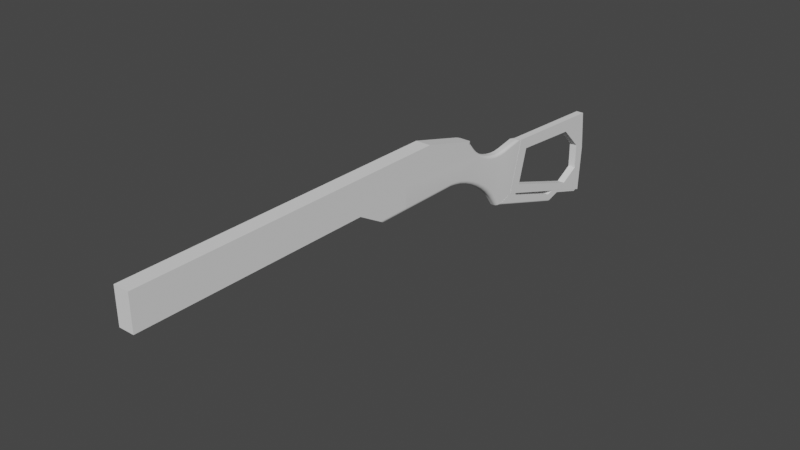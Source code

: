 # Source: 27ecea2764cf404fb25dd34370ea03ea.blend  (saved by Blender 3.3.6; exported with 4.5.12 LTS)
import bpy
from mathutils import Matrix  # noqa: F401  (used for matrix-valued properties, if any)

bpy.ops.wm.read_factory_settings(use_empty=True)
scene = bpy.context.scene
scene.name = 'Scene'

# ---- collections
col_collection = bpy.data.collections.new('Collection'); scene.collection.children.link(col_collection)
col_cutters = bpy.data.collections.new('Cutters'); scene.collection.children.link(col_cutters)
col_cutters.hide_render = True

# ---- node groups
ng_auto_smooth = bpy.data.node_groups.new('Auto Smooth', 'GeometryNodeTree')
_s = ng_auto_smooth.interface.new_socket(name='Geometry', in_out='OUTPUT', socket_type='NodeSocketGeometry')
_s = ng_auto_smooth.interface.new_socket(name='Geometry', in_out='INPUT', socket_type='NodeSocketGeometry')
_s = ng_auto_smooth.interface.new_socket(name='Angle', in_out='INPUT', socket_type='NodeSocketFloat')
_s.subtype = 'ANGLE'
_s.min_value = 0.0
_s.max_value = 3.142
ng_auto_smooth.is_modifier = True
_N = ng_auto_smooth.nodes; _L = ng_auto_smooth.links
n0 = _N.new('NodeGroupOutput'); n0.name = 'Group Output'; n0.location = (480, -100)
n1 = _N.new('NodeGroupInput'); n1.name = 'Group Input'; n1.location = (-420, -300)
n2 = _N.new('NodeGroupInput'); n2.name = 'Group Input.001'; n2.location = (-60, -100)
n3 = _N.new('GeometryNodeSetShadeSmooth'); n3.name = 'Set Shade Smooth'; n3.location = (120, -100)
n3.domain = 'EDGE'
n4 = _N.new('GeometryNodeSetShadeSmooth'); n4.name = 'Set Shade Smooth.001'; n4.location = (300, -100)
n5 = _N.new('GeometryNodeInputMeshEdgeAngle'); n5.name = 'Edge Angle'; n5.location = (-420, -220)
n6 = _N.new('GeometryNodeInputEdgeSmooth'); n6.name = 'Is Edge Smooth'; n6.location = (-60, -160)
n7 = _N.new('GeometryNodeInputShadeSmooth'); n7.name = 'Is Face Smooth'; n7.location = (-240, -340)
n8 = _N.new('FunctionNodeBooleanMath'); n8.name = 'Boolean Math'; n8.location = (-60, -220)
n9 = _N.new('FunctionNodeCompare'); n9.name = 'Compare'; n9.location = (-240, -180)
n9.operation = 'LESS_EQUAL'
_L.new(n5.outputs[0], n9.inputs[0])
_L.new(n4.outputs[0], n0.inputs[0])
_L.new(n1.outputs[1], n9.inputs[1])
_L.new(n9.outputs[0], n8.inputs[0])
_L.new(n7.outputs[0], n8.inputs[1])
_L.new(n2.outputs[0], n3.inputs[0])
_L.new(n6.outputs[0], n3.inputs[1])
_L.new(n3.outputs[0], n4.inputs[0])
_L.new(n8.outputs[0], n3.inputs[2])
n0.is_active_output = True

# ---- world
world_world = bpy.data.worlds.new('World'); scene.world = world_world
world_world.use_nodes = True; world_world.node_tree.nodes.clear()
_N = world_world.node_tree.nodes; _L = world_world.node_tree.links
n0 = _N.new('ShaderNodeOutputWorld'); n0.name = 'World Output'; n0.location = (300, 300)
n1 = _N.new('ShaderNodeBackground'); n1.name = 'Background'; n1.location = (10, 300)
n1.inputs[0].default_value = (0.05088, 0.05088, 0.05088, 1.0)
_L.new(n1.outputs[0], n0.inputs[0])
n0.is_active_output = True
world_world.color = (0.05088, 0.05088, 0.05088)
world_world.use_sun_shadow = False
world_world.sun_shadow_jitter_overblur = 0.0

# ---- meshes
me_box = bpy.data.meshes.new('Box')
me_box.from_pydata([(-0.0277, -0.116, 7.421e-05), (0.012, -0.116, 7.421e-05), (0.02565, -0.1495, 7.421e-05), (0.02565, -0.2635, 7.423e-05), (-0.006698, -0.3802, 7.423e-05), (-0.009316, -0.3925, 7.424e-05), (-0.09194, -0.3704, 7.42e-05), (-0.1012, -0.336, 7.421e-05), (-0.0277, -0.2173, 7.423e-05), (0.012, -0.116, 0.01211), (0.02565, -0.1495, 0.01211), (-0.009316, -0.3925, 0.01211), (-0.09194, -0.3704, 0.01211), (-0.0125, -0.3482, 7.421e-05), (0.01447, -0.273, 7.423e-05), (-0.01343, -0.3388, 7.421e-05), (-0.01297, -0.3285, 7.421e-05), (-0.01114, -0.3179, 7.421e-05), (-0.008007, -0.3074, 7.421e-05), (-0.003697, -0.2972, 7.421e-05), (0.001627, -0.2879, 7.421e-05), (0.00776, -0.2797, 7.423e-05), (0.02565, -0.2635, 0.007245), (0.02565, -0.2572, 0.01211), (0.02565, -0.2634, 0.008194), (0.02565, -0.2631, 0.009106), (0.02565, -0.2625, 0.009947), (0.02565, -0.2617, 0.01068), (0.02565, -0.2607, 0.01129), (0.02565, -0.2596, 0.01174), (0.02565, -0.2584, 0.01201), (-0.009316, -0.3925, 0.01211), (-0.006698, -0.3802, 0.007245), (-0.008805, -0.3901, 0.01201), (-0.008314, -0.3878, 0.01174), (-0.007862, -0.3857, 0.01129), (-0.007465, -0.3838, 0.01068), (-0.007139, -0.3823, 0.009947), (-0.006898, -0.3811, 0.009106), (-0.006749, -0.3804, 0.008194), (0.01117, -0.2694, 0.01211), (0.01447, -0.273, 0.007245), (0.01182, -0.2701, 0.01201), (0.01243, -0.2708, 0.01174), (0.013, -0.2714, 0.01129), (0.0135, -0.272, 0.01068), (0.01391, -0.2724, 0.009947), (0.01422, -0.2727, 0.009106), (0.0144, -0.2729, 0.008194), (-0.01732, -0.3488, 0.01211), (-0.0125, -0.3482, 0.007245), (-0.01638, -0.3487, 0.01201), (-0.01548, -0.3486, 0.01174), (-0.01464, -0.3485, 0.01129), (-0.01391, -0.3484, 0.01068), (-0.01331, -0.3483, 0.009947), (-0.01287, -0.3482, 0.009106), (-0.01259, -0.3482, 0.008194), (0.00408, -0.2765, 0.01211), (0.00776, -0.2797, 0.007245), (0.004798, -0.2771, 0.01201), (0.005488, -0.2777, 0.01174), (0.006124, -0.2783, 0.01129), (0.006682, -0.2788, 0.01068), (0.007139, -0.2792, 0.009947), (0.00748, -0.2795, 0.009106), (0.007689, -0.2796, 0.008194), (-0.002447, -0.2852, 0.01211), (0.001627, -0.2879, 0.007245), (-0.001652, -0.2857, 0.01201), (-0.000888, -0.2862, 0.01174), (-0.0001838, -0.2867, 0.01129), (0.0004335, -0.2871, 0.01068), (0.0009401, -0.2874, 0.009947), (0.001317, -0.2877, 0.009106), (0.001548, -0.2878, 0.008194), (-0.008063, -0.2951, 0.01211), (-0.003697, -0.2972, 0.007245), (-0.007211, -0.2955, 0.01201), (-0.006392, -0.2959, 0.01174), (-0.005637, -0.2963, 0.01129), (-0.004976, -0.2966, 0.01068), (-0.004433, -0.2968, 0.009947), (-0.00403, -0.297, 0.009106), (-0.003781, -0.2972, 0.008194), (-0.01259, -0.3057, 0.01211), (-0.008007, -0.3074, 0.007245), (-0.0117, -0.306, 0.01201), (-0.01084, -0.3064, 0.01174), (-0.01004, -0.3066, 0.01129), (-0.00935, -0.3069, 0.01068), (-0.00878, -0.3071, 0.009947), (-0.008356, -0.3072, 0.009106), (-0.008095, -0.3073, 0.008194), (-0.01588, -0.3168, 0.01211), (-0.01114, -0.3179, 0.007245), (-0.01496, -0.3171, 0.01201), (-0.01407, -0.3173, 0.01174), (-0.01325, -0.3175, 0.01129), (-0.01253, -0.3176, 0.01068), (-0.01194, -0.3178, 0.009947), (-0.0115, -0.3179, 0.009106), (-0.01123, -0.3179, 0.008194), (-0.01781, -0.328, 0.01211), (-0.01297, -0.3285, 0.007245), (-0.01687, -0.3281, 0.01201), (-0.01596, -0.3282, 0.01174), (-0.01512, -0.3283, 0.01129), (-0.01439, -0.3284, 0.01068), (-0.01378, -0.3285, 0.009947), (-0.01334, -0.3285, 0.009106), (-0.01306, -0.3285, 0.008194), (-0.0183, -0.3389, 0.01211), (-0.01343, -0.3388, 0.007245), (-0.01735, -0.3389, 0.01201), (-0.01644, -0.3388, 0.01174), (-0.01559, -0.3388, 0.01129), (-0.01486, -0.3388, 0.01068), (-0.01425, -0.3388, 0.009947), (-0.0138, -0.3388, 0.009106), (-0.01352, -0.3388, 0.008194), (-0.02893, -0.2272, 7.423e-05), (-0.08826, -0.3268, 7.421e-05), (-0.03143, -0.2402, 7.423e-05), (-0.03583, -0.2541, 7.423e-05), (-0.04194, -0.2683, 7.421e-05), (-0.04953, -0.2824, 7.421e-05), (-0.05831, -0.2958, 7.421e-05), (-0.06794, -0.3079, 7.421e-05), (-0.07805, -0.3184, 7.421e-05), (-0.02089, -0.116, 0.01211), (-0.0277, -0.116, 0.005294), (-0.02222, -0.116, 0.01198), (-0.0235, -0.116, 0.01159), (-0.02468, -0.116, 0.01096), (-0.02571, -0.116, 0.01011), (-0.02656, -0.116, 0.009079), (-0.02719, -0.116, 0.007901), (-0.02757, -0.116, 0.006623), (-0.1012, -0.336, 0.005294), (-0.09928, -0.343, 0.01211), (-0.1011, -0.3361, 0.006623), (-0.101, -0.3365, 0.007901), (-0.1008, -0.3372, 0.009079), (-0.1006, -0.3381, 0.01011), (-0.1003, -0.3391, 0.01096), (-0.1, -0.3403, 0.01159), (-0.09965, -0.3417, 0.01198), (-0.02089, -0.2178, 0.01211), (-0.0277, -0.2173, 0.005294), (-0.02222, -0.2177, 0.01198), (-0.0235, -0.2176, 0.01159), (-0.02468, -0.2175, 0.01096), (-0.02571, -0.2175, 0.01011), (-0.02656, -0.2174, 0.009079), (-0.02719, -0.2174, 0.007901), (-0.02757, -0.2174, 0.006623), (-0.08411, -0.3322, 0.01211), (-0.08826, -0.3268, 0.005294), (-0.08492, -0.3312, 0.01198), (-0.0857, -0.3301, 0.01159), (-0.08642, -0.3292, 0.01096), (-0.08704, -0.3284, 0.01011), (-0.08756, -0.3277, 0.009079), (-0.08794, -0.3272, 0.007901), (-0.08818, -0.3269, 0.006623), (-0.02219, -0.2283, 0.01211), (-0.02893, -0.2272, 0.005294), (-0.02351, -0.2281, 0.01198), (-0.02477, -0.2279, 0.01159), (-0.02593, -0.2277, 0.01096), (-0.02695, -0.2275, 0.01011), (-0.02779, -0.2274, 0.009079), (-0.02841, -0.2273, 0.007901), (-0.0288, -0.2272, 0.006623), (-0.07342, -0.3234, 0.01211), (-0.07805, -0.3184, 0.005294), (-0.07433, -0.3225, 0.01198), (-0.07519, -0.3215, 0.01159), (-0.07599, -0.3207, 0.01096), (-0.0767, -0.3199, 0.01011), (-0.07727, -0.3193, 0.009079), (-0.0777, -0.3188, 0.007901), (-0.07796, -0.3185, 0.006623), (-0.0628, -0.3124, 0.01211), (-0.06794, -0.3079, 0.005294), (-0.06381, -0.3116, 0.01198), (-0.06477, -0.3107, 0.01159), (-0.06566, -0.3099, 0.01096), (-0.06643, -0.3093, 0.01011), (-0.06707, -0.3087, 0.009079), (-0.06755, -0.3083, 0.007901), (-0.06784, -0.308, 0.006623), (-0.05278, -0.2998, 0.01211), (-0.05831, -0.2958, 0.005294), (-0.05385, -0.299, 0.01198), (-0.05489, -0.2983, 0.01159), (-0.05585, -0.2976, 0.01096), (-0.05669, -0.297, 0.01011), (-0.05737, -0.2965, 0.009079), (-0.05789, -0.2961, 0.007901), (-0.0582, -0.2959, 0.006623), (-0.04367, -0.2859, 0.01211), (-0.04953, -0.2824, 0.005294), (-0.04481, -0.2852, 0.01198), (-0.04591, -0.2846, 0.01159), (-0.04692, -0.284, 0.01096), (-0.04781, -0.2834, 0.01011), (-0.04854, -0.283, 0.009079), (-0.04908, -0.2827, 0.007901), (-0.04941, -0.2825, 0.006623), (-0.03579, -0.2713, 0.01211), (-0.04194, -0.2683, 0.005294), (-0.03699, -0.2707, 0.01198), (-0.03814, -0.2701, 0.01159), (-0.03921, -0.2696, 0.01096), (-0.04014, -0.2692, 0.01011), (-0.0409, -0.2688, 0.009079), (-0.04147, -0.2685, 0.007901), (-0.04182, -0.2684, 0.006623), (-0.02943, -0.2564, 0.01211), (-0.03583, -0.2541, 0.005294), (-0.03068, -0.256, 0.01198), (-0.03188, -0.2555, 0.01159), (-0.03299, -0.2551, 0.01096), (-0.03395, -0.2547, 0.01011), (-0.03475, -0.2545, 0.009079), (-0.03534, -0.2542, 0.007901), (-0.0357, -0.2541, 0.006623), (-0.02482, -0.2419, 0.01211), (-0.03143, -0.2402, 0.005294), (-0.02611, -0.2415, 0.01198), (-0.02735, -0.2412, 0.01159), (-0.02849, -0.2409, 0.01096), (-0.0295, -0.2407, 0.01011), (-0.03032, -0.2405, 0.009079), (-0.03093, -0.2403, 0.007901), (-0.03131, -0.2402, 0.006623)], [], [(21, 59, 41, 14), (3, 14, 41, 22), (8, 0, 131, 149), (5, 6, 12, 11), (158, 122, 129, 176), (6, 7, 139, 141, 142, 143, 144, 145, 146, 147, 140, 12), (130, 9, 10, 23, 40, 58, 67, 76, 85, 94, 103, 112, 49, 31, 11, 12, 140, 157, 175, 184, 193, 202, 211, 220, 229, 166, 148), (7, 122, 158, 139), (2, 3, 22, 24, 25, 26, 27, 28, 29, 30, 23, 10), (1, 2, 10, 9), (0, 8, 121, 123, 124, 125, 126, 127, 128, 129, 122, 7, 6, 5, 4, 13, 15, 16, 17, 18, 19, 20, 21, 14, 3, 2, 1), (13, 4, 32, 50), (20, 68, 59, 21), (15, 113, 104, 16), (16, 104, 95, 17), (17, 95, 86, 18), (18, 86, 77, 19), (19, 77, 68, 20), (13, 50, 113, 15), (4, 5, 11, 31, 33, 34, 35, 36, 37, 38, 39, 32), (49, 112, 114, 51), (51, 114, 115, 52), (52, 115, 116, 53), (53, 116, 117, 54), (54, 117, 118, 55), (55, 118, 119, 56), (56, 119, 120, 57), (57, 120, 113, 50), (112, 103, 105, 114), (114, 105, 106, 115), (115, 106, 107, 116), (116, 107, 108, 117), (117, 108, 109, 118), (118, 109, 110, 119), (119, 110, 111, 120), (120, 111, 104, 113), (103, 94, 96, 105), (105, 96, 97, 106), (106, 97, 98, 107), (107, 98, 99, 108), (108, 99, 100, 109), (109, 100, 101, 110), (110, 101, 102, 111), (111, 102, 95, 104), (94, 85, 87, 96), (96, 87, 88, 97), (97, 88, 89, 98), (98, 89, 90, 99), (99, 90, 91, 100), (100, 91, 92, 101), (101, 92, 93, 102), (102, 93, 86, 95), (85, 76, 78, 87), (87, 78, 79, 88), (88, 79, 80, 89), (89, 80, 81, 90), (90, 81, 82, 91), (91, 82, 83, 92), (92, 83, 84, 93), (93, 84, 77, 86), (76, 67, 69, 78), (78, 69, 70, 79), (79, 70, 71, 80), (80, 71, 72, 81), (81, 72, 73, 82), (82, 73, 74, 83), (83, 74, 75, 84), (84, 75, 68, 77), (67, 58, 60, 69), (69, 60, 61, 70), (70, 61, 62, 71), (71, 62, 63, 72), (72, 63, 64, 73), (73, 64, 65, 74), (74, 65, 66, 75), (75, 66, 59, 68), (58, 40, 42, 60), (60, 42, 43, 61), (61, 43, 44, 62), (62, 44, 45, 63), (63, 45, 46, 64), (64, 46, 47, 65), (65, 47, 48, 66), (66, 48, 41, 59), (40, 23, 30, 42), (42, 30, 29, 43), (43, 29, 28, 44), (44, 28, 27, 45), (45, 27, 26, 46), (46, 26, 25, 47), (47, 25, 24, 48), (48, 24, 22, 41), (31, 49, 51, 33), (33, 51, 52, 34), (34, 52, 53, 35), (35, 53, 54, 36), (36, 54, 55, 37), (37, 55, 56, 38), (38, 56, 57, 39), (39, 57, 50, 32), (230, 123, 121, 167), (185, 128, 127, 194), (194, 127, 126, 203), (203, 126, 125, 212), (212, 125, 124, 221), (221, 124, 123, 230), (176, 129, 128, 185), (121, 8, 149, 167), (149, 131, 138, 156), (156, 138, 137, 155), (155, 137, 136, 154), (154, 136, 135, 153), (153, 135, 134, 152), (152, 134, 133, 151), (151, 133, 132, 150), (150, 132, 130, 148), (175, 157, 159, 177), (177, 159, 160, 178), (178, 160, 161, 179), (179, 161, 162, 180), (180, 162, 163, 181), (181, 163, 164, 182), (182, 164, 165, 183), (183, 165, 158, 176), (184, 175, 177, 186), (186, 177, 178, 187), (187, 178, 179, 188), (188, 179, 180, 189), (189, 180, 181, 190), (190, 181, 182, 191), (191, 182, 183, 192), (192, 183, 176, 185), (193, 184, 186, 195), (195, 186, 187, 196), (196, 187, 188, 197), (197, 188, 189, 198), (198, 189, 190, 199), (199, 190, 191, 200), (200, 191, 192, 201), (201, 192, 185, 194), (202, 193, 195, 204), (204, 195, 196, 205), (205, 196, 197, 206), (206, 197, 198, 207), (207, 198, 199, 208), (208, 199, 200, 209), (209, 200, 201, 210), (210, 201, 194, 203), (211, 202, 204, 213), (213, 204, 205, 214), (214, 205, 206, 215), (215, 206, 207, 216), (216, 207, 208, 217), (217, 208, 209, 218), (218, 209, 210, 219), (219, 210, 203, 212), (220, 211, 213, 222), (222, 213, 214, 223), (223, 214, 215, 224), (224, 215, 216, 225), (225, 216, 217, 226), (226, 217, 218, 227), (227, 218, 219, 228), (228, 219, 212, 221), (229, 220, 222, 231), (231, 222, 223, 232), (232, 223, 224, 233), (233, 224, 225, 234), (234, 225, 226, 235), (235, 226, 227, 236), (236, 227, 228, 237), (237, 228, 221, 230), (166, 229, 231, 168), (168, 231, 232, 169), (169, 232, 233, 170), (170, 233, 234, 171), (171, 234, 235, 172), (172, 235, 236, 173), (173, 236, 237, 174), (174, 237, 230, 167), (157, 140, 147, 159), (159, 147, 146, 160), (160, 146, 145, 161), (161, 145, 144, 162), (162, 144, 143, 163), (163, 143, 142, 164), (164, 142, 141, 165), (165, 141, 139, 158), (148, 166, 168, 150), (150, 168, 169, 151), (151, 169, 170, 152), (152, 170, 171, 153), (153, 171, 172, 154), (154, 172, 173, 155), (155, 173, 174, 156), (156, 174, 167, 149), (0, 1, 9, 130, 132, 133, 134, 135, 136, 137, 138, 131)])
me_box.polygons.foreach_set('use_smooth', [True] * 197)
me_box.update()
me_box_piece_001 = bpy.data.meshes.new('Box_Piece.001')
me_box_piece_001.from_pydata([(0.04131, -0.01107, -0.006017), (-0.04131, 0.01107, -0.006017), (0.04131, -0.01107, 0.006017), (-0.04131, 0.01107, 0.006017), (0.03098, -0.1926, -0.006017), (0.03098, -0.1926, 0.006017), (-0.0317, -0.1978, -0.006017), (-0.0317, -0.1978, 0.006017), (-0.1079, -0.1936, -0.006017), (-0.1079, -0.1936, 0.006017)], [], [(0, 1, 3, 2), (0, 2, 5, 4), (4, 5, 7, 6), (6, 7, 9, 8), (8, 9, 3, 1), (0, 4, 6, 8, 1), (3, 9, 7, 5, 2)])
me_box_piece_001.polygons.foreach_set('use_smooth', [True] * 7)
me_box_piece_001.update()
me_box_piece = bpy.data.meshes.new('Box_Piece')
me_box_piece.from_pydata([(-0.09194, -0.3704, 7.42e-05), (-0.1012, -0.336, 7.421e-05), (-0.09194, -0.3704, 0.01211), (-0.1012, -0.336, 0.005294), (-0.09928, -0.343, 0.01211), (-0.1011, -0.3361, 0.006623), (-0.101, -0.3365, 0.007901), (-0.1008, -0.3372, 0.009079), (-0.1006, -0.3381, 0.01011), (-0.1003, -0.3391, 0.01096), (-0.1, -0.3403, 0.01159), (-0.09965, -0.3417, 0.01198), (-0.161, -0.5827, 7.44e-05), (-0.1702, -0.5483, 7.442e-05), (-0.161, -0.5827, 0.01211), (-0.1683, -0.5553, 0.01211), (-0.1687, -0.5539, 0.01198), (-0.1691, -0.5526, 0.01159), (-0.1694, -0.5514, 0.01096), (-0.1697, -0.5503, 0.01011), (-0.1699, -0.5495, 0.00908), (-0.1701, -0.5488, 0.007902), (-0.1702, -0.5484, 0.006623), (-0.1702, -0.5483, 0.005294)], [], [(0, 2, 4, 11, 10, 9, 8, 7, 6, 5, 3, 1), (12, 13, 23, 22, 21, 20, 19, 18, 17, 16, 15, 14), (8, 9, 18, 19), (11, 4, 15, 16), (3, 5, 22, 23), (7, 8, 19, 20), (10, 11, 16, 17), (4, 2, 14, 15), (0, 1, 13, 12), (6, 7, 20, 21), (9, 10, 17, 18), (1, 3, 23, 13), (2, 0, 12, 14), (5, 6, 21, 22)])
me_box_piece.polygons.foreach_set('use_smooth', [True] * 14)
me_box_piece.update()
me_box_piece_002 = bpy.data.meshes.new('Box_Piece.002')
me_box_piece_002.from_pydata([(0.012, -0.116, 0.01211), (0.02565, -0.1495, 0.01211), (0.02565, -0.2635, 0.007245), (0.02565, -0.2572, 0.01211), (0.02565, -0.2634, 0.008194), (0.02565, -0.2631, 0.009106), (0.02565, -0.2625, 0.009947), (0.02565, -0.2617, 0.01068), (0.02565, -0.2607, 0.01129), (0.02565, -0.2596, 0.01174), (0.02565, -0.2584, 0.01201), (-0.02089, -0.116, 0.01211), (-0.0277, -0.116, 0.005294), (-0.02222, -0.116, 0.01198), (-0.0235, -0.116, 0.01159), (-0.02468, -0.116, 0.01096), (-0.02571, -0.116, 0.01011), (-0.02656, -0.116, 0.009079), (-0.02719, -0.116, 0.007901), (-0.02757, -0.116, 0.006623), (0.012, 0.3444, 0.01211), (-0.0277, 0.3444, 0.005296), (-0.02757, 0.3444, 0.006626), (-0.02719, 0.3444, 0.007904), (-0.02656, 0.3444, 0.009082), (-0.02571, 0.3444, 0.01011), (-0.02468, 0.3444, 0.01096), (-0.0235, 0.3444, 0.01159), (-0.02222, 0.3444, 0.01198), (-0.02089, 0.3444, 0.01211), (0.05551, -0.2572, 0.01211), (0.05551, -0.2584, 0.01201), (0.05551, -0.2596, 0.01174), (0.05551, -0.2607, 0.01129), (0.05551, -0.2617, 0.01068), (0.05551, -0.2625, 0.009947), (0.05551, -0.2631, 0.009106), (0.05551, -0.2634, 0.008194), (0.05551, -0.2635, 0.007245), (0.05551, 0.3444, 0.01211), (0.012, -0.116, -0.01211), (0.02565, -0.1495, -0.01211), (0.02565, -0.2635, -0.007245), (0.02565, -0.2572, -0.01211), (0.02565, -0.2634, -0.008194), (0.02565, -0.2631, -0.009106), (0.02565, -0.2625, -0.009947), (0.02565, -0.2617, -0.01068), (0.02565, -0.2607, -0.01129), (0.02565, -0.2596, -0.01174), (0.02565, -0.2584, -0.01201), (-0.02089, -0.116, -0.01211), (-0.0277, -0.116, -0.005294), (-0.02222, -0.116, -0.01198), (-0.0235, -0.116, -0.01159), (-0.02468, -0.116, -0.01096), (-0.02571, -0.116, -0.01011), (-0.02656, -0.116, -0.009079), (-0.02719, -0.116, -0.007901), (-0.02757, -0.116, -0.006623), (0.012, 0.3444, -0.01211), (-0.0277, 0.3444, -0.005296), (-0.02757, 0.3444, -0.006626), (-0.02719, 0.3444, -0.007904), (-0.02656, 0.3444, -0.009082), (-0.02571, 0.3444, -0.01011), (-0.02468, 0.3444, -0.01096), (-0.0235, 0.3444, -0.01159), (-0.02222, 0.3444, -0.01198), (-0.02089, 0.3444, -0.01211), (0.05551, -0.2572, -0.01211), (0.05551, -0.2584, -0.01201), (0.05551, -0.2596, -0.01174), (0.05551, -0.2607, -0.01129), (0.05551, -0.2617, -0.01068), (0.05551, -0.2625, -0.009947), (0.05551, -0.2631, -0.009106), (0.05551, -0.2634, -0.008194), (0.05551, -0.2635, -0.007245), (0.05551, 0.3444, -0.01211)], [], [(5, 6, 35, 36), (19, 12, 21, 22), (52, 61, 21, 12), (11, 13, 28, 29), (15, 16, 25, 26), (18, 19, 22, 23), (39, 79, 70, 71, 72, 73, 74, 75, 76, 77, 78, 38, 37, 36, 35, 34, 33, 32, 31, 30), (14, 15, 26, 27), (17, 18, 23, 24), (0, 11, 29, 20), (13, 14, 27, 28), (16, 17, 24, 25), (0, 20, 39, 30, 3, 1), (4, 5, 36, 37), (38, 78, 42, 2), (2, 4, 37, 38), (10, 3, 30, 31), (9, 10, 31, 32), (8, 9, 32, 33), (7, 8, 33, 34), (60, 79, 39, 20), (6, 7, 34, 35), (45, 76, 75, 46), (59, 62, 61, 52), (51, 69, 68, 53), (55, 66, 65, 56), (58, 63, 62, 59), (54, 67, 66, 55), (57, 64, 63, 58), (40, 60, 69, 51), (53, 68, 67, 54), (56, 65, 64, 57), (40, 41, 43, 70, 79, 60), (44, 77, 76, 45), (42, 78, 77, 44), (50, 71, 70, 43), (49, 72, 71, 50), (48, 73, 72, 49), (47, 74, 73, 48), (46, 75, 74, 47), (21, 61, 62, 63, 64, 65, 66, 67, 68, 69, 60, 20, 29, 28, 27, 26, 25, 24, 23, 22)])
me_box_piece_002.polygons.foreach_set('use_smooth', [0, 0, 0, 0, 0, 0, 1, 0, 0, 0, 0, 0, 0, 0, 0, 0, 0, 0, 0, 0, 1, 0, 0, 0, 0, 0, 0, 0, 0, 0, 0, 0, 0, 0, 0, 0, 0, 0, 0, 0, 1])
me_box_piece_002.update()
me_cutter = bpy.data.meshes.new('Cutter')
me_cutter.from_pydata([(-0.005086, 0.08394, 0.0137), (-0.05115, -0.05253, 0.01363), (-0.03433, -0.08394, 0.01341), (0.006731, -0.08349, 0.01354), (0.0424, -0.04692, 0.01363), (0.05115, 0.06863, 0.01355), (-0.005086, 0.08394, -0.0137), (-0.05115, -0.05253, -0.0137), (-0.03433, -0.08394, -0.0137), (0.006731, -0.08349, -0.0137), (0.0424, -0.04692, -0.0137), (0.05115, 0.06863, -0.0137)], [], [(0, 1, 2, 3, 4, 5), (6, 11, 10, 9, 8, 7), (3, 9, 10, 4), (1, 7, 8, 2), (4, 10, 11, 5), (2, 8, 9, 3), (0, 6, 7, 1), (5, 11, 6, 0)])
me_cutter.polygons.foreach_set('use_smooth', [True] * 8)
me_cutter.update()
me_cutter_001 = bpy.data.meshes.new('Cutter.001')
me_cutter_001.from_pydata([(-0.06825, 0.01933, 0.0135), (-0.03406, 0.02848, 0.0135), (0.06825, -0.004093, 0.01361), (0.05417, -0.02848, 0.01354), (-0.06825, 0.01933, -0.01361), (-0.03406, 0.02848, -0.01361), (0.06825, -0.004093, -0.01361), (0.05417, -0.02848, -0.01361)], [], [(0, 3, 2, 1), (4, 5, 6, 7), (2, 3, 7, 6), (0, 1, 5, 4), (3, 0, 4, 7), (1, 2, 6, 5)])
me_cutter_001.polygons.foreach_set('use_smooth', [True] * 6)
me_cutter_001.update()
me_cutter_002 = bpy.data.meshes.new('Cutter.002')
me_cutter_002.from_pydata([(0.01456, -0.009848, 0.01355), (-0.01456, -0.003161, 0.01355), (0.009193, 0.009848, 0.01355), (0.01456, -0.009848, -0.01355), (-0.01456, -0.003161, -0.01355), (0.009193, 0.009848, -0.01355)], [], [(0, 2, 1), (3, 4, 5), (2, 0, 3, 5), (1, 2, 5, 4), (0, 1, 4, 3)])
me_cutter_002.polygons.foreach_set('use_smooth', [True] * 5)
me_cutter_002.update()
me_cutter_003 = bpy.data.meshes.new('Cutter.003')
me_cutter_003.from_pydata([(-0.05649, 0.01941, 0.01357), (-0.05438, 0.01351, 0.01357), (0.0407, -0.01941, 0.01357), (0.05649, -0.01562, 0.01357), (-0.05649, 0.01941, -0.01357), (-0.05438, 0.01351, -0.01357), (0.0407, -0.01941, -0.01357), (0.05649, -0.01562, -0.01357)], [], [(0, 1, 2, 3), (4, 7, 6, 5), (0, 4, 5, 1), (3, 7, 4, 0), (1, 5, 6, 2), (2, 6, 7, 3)])
me_cutter_003.polygons.foreach_set('use_smooth', [True] * 6)
me_cutter_003.update()
me_cutter_004 = bpy.data.meshes.new('Cutter.004')
me_cutter_004.from_pydata([(-0.01126, -0.002791, 0.02901), (-0.008583, -0.003508, 0.02901), (0.009037, 0.001286, 0.02901), (0.01126, 0.003508, 0.02901), (-0.01126, -0.002791, -0.02901), (-0.008583, -0.003508, -0.02901), (0.009037, 0.001286, -0.02901), (0.01126, 0.003508, -0.02901)], [], [(0, 1, 2, 3), (4, 7, 6, 5), (3, 7, 4, 0), (1, 5, 6, 2), (2, 6, 7, 3), (0, 4, 5, 1)])
me_cutter_004.polygons.foreach_set('use_smooth', [True] * 6)
me_cutter_004.update()
me_cutter_005 = bpy.data.meshes.new('Cutter.005')
me_cutter_005.from_pydata([(-0.06323, -0.0007552, 0.01961), (0.05713, -0.033, 0.01961), (0.05713, 0.033, 0.01961), (0.06323, 0.033, 0.01961), (-0.06323, -0.0007552, -0.01961), (0.05713, -0.033, -0.01961), (0.05713, 0.033, -0.01961), (0.06323, 0.033, -0.01961)], [], [(0, 1, 2, 3), (4, 7, 6, 5), (2, 6, 7, 3), (0, 4, 5, 1), (3, 7, 4, 0), (1, 5, 6, 2)])
me_cutter_005.polygons.foreach_set('use_smooth', [True] * 6)
me_cutter_005.update()
me_cutter_006 = bpy.data.meshes.new('Cutter.006')
me_cutter_006.from_pydata([(-0.2435, 0.02683, 0.01966), (0.1569, 0.02683, 0.01966), (0.2466, -0.02403, 0.01966), (-0.2435, -0.02669, 0.01966), (-0.2435, 0.02683, -0.01966), (0.1569, 0.02683, -0.01966), (0.2466, -0.02403, -0.01966), (-0.2435, -0.02669, -0.01966)], [], [(0, 3, 2, 1), (4, 5, 6, 7), (0, 1, 5, 4), (3, 0, 4, 7), (1, 2, 6, 5), (2, 3, 7, 6)])
me_cutter_006.polygons.foreach_set('use_smooth', [True] * 6)
me_cutter_006.update()

# ---- objects
ob_empty = bpy.data.objects.new('Empty', None)
ob_box = bpy.data.objects.new('Box', me_box)
ob_box_piece = bpy.data.objects.new('Box_Piece', me_box_piece_001)
ob_box_piece_001 = bpy.data.objects.new('Box_Piece.001', me_box_piece)
ob_box_piece_002 = bpy.data.objects.new('Box_Piece.002', me_box_piece_002)
ob_cutter = bpy.data.objects.new('Cutter', me_cutter)
ob_cutter_001 = bpy.data.objects.new('Cutter.001', me_cutter_001)
ob_cutter_002 = bpy.data.objects.new('Cutter.002', me_cutter_002)
ob_cutter_003 = bpy.data.objects.new('Cutter.003', me_cutter_003)
ob_cutter_004 = bpy.data.objects.new('Cutter.004', me_cutter_004)
ob_cutter_005 = bpy.data.objects.new('Cutter.005', me_cutter_005)
ob_cutter_006 = bpy.data.objects.new('Cutter.006', me_cutter_006)

# ---- transforms, parenting, visibility, modifiers, constraints
ob_empty.location = (0.0, 0.0, 0.0)
ob_empty.rotation_euler = (1.571, -0.0, 1.571)
ob_empty.scale = (0.245, 0.245, 0.245)
ob_empty.empty_display_type = 'IMAGE'
ob_empty.empty_display_size = 5.0
ob_empty.hide_select = True
ob_box.location = (9.313e-10, 0.0, 0.0)
ob_box.rotation_euler = (3.142, -1.571, 0.0)
_m = ob_box.modifiers.new('Auto Smooth', 'NODES')
_m.node_group = ng_auto_smooth
_gi = [s.identifier for s in ng_auto_smooth.interface.items_tree if s.item_type == 'SOCKET' and s.in_out == 'INPUT']
_m[_gi[1]] = 1.047  # Angle
ob_box_piece.location = (0.006091, 0.3815, -0.05063)
ob_box_piece.rotation_euler = (3.142, -1.571, 0.0)
_m = ob_box_piece.modifiers.new('Boolean', 'BOOLEAN')
_m.object = ob_cutter
_m.solver = 'FAST'
_m = ob_box_piece.modifiers.new('Auto Smooth', 'NODES')
_m.node_group = ng_auto_smooth
_gi = [s.identifier for s in ng_auto_smooth.interface.items_tree if s.item_type == 'SOCKET' and s.in_out == 'INPUT']
_m[_gi[1]] = 1.047  # Angle
ob_box_piece_001.location = (0.0, 0.0, 0.0)
ob_box_piece_001.rotation_euler = (3.142, -1.571, 0.0)
_m = ob_box_piece_001.modifiers.new('Boolean', 'BOOLEAN')
_m.object = ob_cutter_001
_m.solver = 'FAST'
_m = ob_box_piece_001.modifiers.new('Boolean.001', 'BOOLEAN')
_m.object = ob_cutter_002
_m.solver = 'FAST'
_m = ob_box_piece_001.modifiers.new('Boolean.002', 'BOOLEAN')
_m.object = ob_cutter_003
_m.solver = 'FAST'
_m = ob_box_piece_001.modifiers.new('Boolean.003', 'BOOLEAN')
_m.object = ob_cutter_004
_m.solver = 'FAST'
_m = ob_box_piece_001.modifiers.new('Auto Smooth', 'NODES')
_m.node_group = ng_auto_smooth
_gi = [s.identifier for s in ng_auto_smooth.interface.items_tree if s.item_type == 'SOCKET' and s.in_out == 'INPUT']
_m[_gi[1]] = 1.047  # Angle
ob_box_piece_002.location = (9.313e-10, 0.0, 0.0)
ob_box_piece_002.rotation_euler = (3.142, -1.571, 0.0)
_m = ob_box_piece_002.modifiers.new('Boolean', 'BOOLEAN')
_m.object = ob_cutter_005
_m.solver = 'FAST'
_m = ob_box_piece_002.modifiers.new('Boolean.001', 'BOOLEAN')
_m.object = ob_cutter_006
_m.solver = 'FAST'
_m = ob_box_piece_002.modifiers.new('Auto Smooth', 'NODES')
_m.node_group = ng_auto_smooth
_gi = [s.identifier for s in ng_auto_smooth.interface.items_tree if s.item_type == 'SOCKET' and s.in_out == 'INPUT']
_m[_gi[1]] = 1.047  # Angle
ob_cutter.parent = ob_box_piece
ob_cutter.matrix_parent_inverse = Matrix(((7.55e-08, -8.47e-22, 1.0, 0.05063), (-1.51e-07, -1.0, 1.14e-14, 0.3815), (1.0, -1.51e-07, -7.55e-08, -0.006091), (-0.0, 0.0, -0.0, 1.0)))
ob_cutter.location = (0.003408, 0.4768, -0.07934)
ob_cutter.rotation_euler = (3.142, -1.571, 0.0)
ob_cutter.hide_render = True
ob_cutter.visible_camera = False
ob_cutter.visible_diffuse = False
ob_cutter.visible_glossy = False
ob_cutter.visible_transmission = False
ob_cutter.visible_volume_scatter = False
ob_cutter.display_type = 'WIRE'
_m = ob_cutter.modifiers.new('Auto Smooth', 'NODES')
_m.node_group = ng_auto_smooth
_gi = [s.identifier for s in ng_auto_smooth.interface.items_tree if s.item_type == 'SOCKET' and s.in_out == 'INPUT']
_m[_gi[1]] = 0.5236  # Angle
ob_cutter_001.parent = ob_box_piece_001
ob_cutter_001.matrix_parent_inverse = Matrix(((7.55e-08, -8.47e-22, 1.0, -0.0), (-1.51e-07, -1.0, 1.14e-14, 0.0), (1.0, -1.51e-07, -7.55e-08, 0.0), (-0.0, 0.0, -0.0, 1.0)))
ob_cutter_001.location = (0.003498, 0.543, -0.1689)
ob_cutter_001.rotation_euler = (1.571, -0.0, 1.571)
ob_cutter_001.hide_render = True
ob_cutter_001.visible_camera = False
ob_cutter_001.visible_diffuse = False
ob_cutter_001.visible_glossy = False
ob_cutter_001.visible_transmission = False
ob_cutter_001.visible_volume_scatter = False
ob_cutter_001.display_type = 'WIRE'
_m = ob_cutter_001.modifiers.new('Auto Smooth', 'NODES')
_m.node_group = ng_auto_smooth
_gi = [s.identifier for s in ng_auto_smooth.interface.items_tree if s.item_type == 'SOCKET' and s.in_out == 'INPUT']
_m[_gi[1]] = 0.5236  # Angle
ob_cutter_002.parent = ob_box_piece_001
ob_cutter_002.matrix_parent_inverse = Matrix(((7.55e-08, -8.47e-22, 1.0, -0.0), (-1.51e-07, -1.0, 1.14e-14, 0.0), (1.0, -1.51e-07, -7.55e-08, 0.0), (-0.0, 0.0, -0.0, 1.0)))
ob_cutter_002.location = (0.003554, 0.5716, -0.1589)
ob_cutter_002.rotation_euler = (1.571, -0.0, 1.571)
ob_cutter_002.hide_render = True
ob_cutter_002.visible_camera = False
ob_cutter_002.visible_diffuse = False
ob_cutter_002.visible_glossy = False
ob_cutter_002.visible_transmission = False
ob_cutter_002.visible_volume_scatter = False
ob_cutter_002.display_type = 'WIRE'
_m = ob_cutter_002.modifiers.new('Auto Smooth', 'NODES')
_m.node_group = ng_auto_smooth
_gi = [s.identifier for s in ng_auto_smooth.interface.items_tree if s.item_type == 'SOCKET' and s.in_out == 'INPUT']
_m[_gi[1]] = 0.5236  # Angle
ob_cutter_003.parent = ob_box_piece_001
ob_cutter_003.matrix_parent_inverse = Matrix(((7.55e-08, -8.47e-22, 1.0, -0.0), (-1.51e-07, -1.0, 1.14e-14, 0.0), (1.0, -1.51e-07, -7.55e-08, -0.0), (-0.0, 0.0, -0.0, 1.0)))
ob_cutter_003.location = (0.003538, 0.441, -0.1153)
ob_cutter_003.rotation_euler = (1.571, -0.0, 1.571)
ob_cutter_003.hide_render = True
ob_cutter_003.visible_camera = False
ob_cutter_003.visible_diffuse = False
ob_cutter_003.visible_glossy = False
ob_cutter_003.visible_transmission = False
ob_cutter_003.visible_volume_scatter = False
ob_cutter_003.display_type = 'WIRE'
_m = ob_cutter_003.modifiers.new('Auto Smooth', 'NODES')
_m.node_group = ng_auto_smooth
_gi = [s.identifier for s in ng_auto_smooth.interface.items_tree if s.item_type == 'SOCKET' and s.in_out == 'INPUT']
_m[_gi[1]] = 0.5236  # Angle
ob_cutter_004.parent = ob_box_piece_001
ob_cutter_004.matrix_parent_inverse = Matrix(((7.55e-08, -8.47e-22, 1.0, -0.0), (-1.51e-07, -1.0, 1.14e-14, 0.0), (1.0, -1.51e-07, -7.55e-08, -0.0), (-0.0, 0.0, -0.0, 1.0)))
ob_cutter_004.location = (-0.01185, 0.3544, -0.09596)
ob_cutter_004.rotation_euler = (1.571, -0.0, 1.571)
ob_cutter_004.hide_render = True
ob_cutter_004.visible_camera = False
ob_cutter_004.visible_diffuse = False
ob_cutter_004.visible_glossy = False
ob_cutter_004.visible_transmission = False
ob_cutter_004.visible_volume_scatter = False
ob_cutter_004.display_type = 'WIRE'
_m = ob_cutter_004.modifiers.new('Auto Smooth', 'NODES')
_m.node_group = ng_auto_smooth
_gi = [s.identifier for s in ng_auto_smooth.interface.items_tree if s.item_type == 'SOCKET' and s.in_out == 'INPUT']
_m[_gi[1]] = 0.5236  # Angle
ob_cutter_005.parent = ob_box_piece_002
ob_cutter_005.matrix_parent_inverse = Matrix(((7.55e-08, -8.47e-22, 1.0, -7.031e-17), (-1.51e-07, -1.0, 1.14e-14, 1.406e-16), (1.0, -1.51e-07, -7.55e-08, -9.313e-10), (-0.0, 0.0, -0.0, 1.0)))
ob_cutter_005.location = (-0.002503, 0.2267, 0.05721)
ob_cutter_005.rotation_euler = (1.571, -0.0, 1.571)
ob_cutter_005.hide_render = True
ob_cutter_005.visible_camera = False
ob_cutter_005.visible_diffuse = False
ob_cutter_005.visible_glossy = False
ob_cutter_005.visible_transmission = False
ob_cutter_005.visible_volume_scatter = False
ob_cutter_005.display_type = 'WIRE'
_m = ob_cutter_005.modifiers.new('Auto Smooth', 'NODES')
_m.node_group = ng_auto_smooth
_gi = [s.identifier for s in ng_auto_smooth.interface.items_tree if s.item_type == 'SOCKET' and s.in_out == 'INPUT']
_m[_gi[1]] = 0.5236  # Angle
ob_cutter_006.parent = ob_box_piece_002
ob_cutter_006.matrix_parent_inverse = Matrix(((7.55e-08, -8.47e-22, 1.0, -7.031e-17), (-1.51e-07, -1.0, 1.14e-14, 1.406e-16), (1.0, -1.51e-07, -7.55e-08, -9.313e-10), (-0.0, 0.0, -0.0, 1.0)))
ob_cutter_006.location = (-0.002552, -0.1341, -0.02542)
ob_cutter_006.rotation_euler = (1.571, -0.0, 1.571)
ob_cutter_006.hide_render = True
ob_cutter_006.visible_camera = False
ob_cutter_006.visible_diffuse = False
ob_cutter_006.visible_glossy = False
ob_cutter_006.visible_transmission = False
ob_cutter_006.visible_volume_scatter = False
ob_cutter_006.display_type = 'WIRE'
_m = ob_cutter_006.modifiers.new('Bevel', 'BEVEL')
_m.width = 0.4901
_m.width_pct = 0.4901
_m.segments = 6
_m.limit_method = 'WEIGHT'
_m = ob_cutter_006.modifiers.new('Bevel Weld', 'WELD')
_m.merge_threshold = 0.0004901
_m = ob_cutter_006.modifiers.new('Auto Smooth', 'NODES')
_m.node_group = ng_auto_smooth
_gi = [s.identifier for s in ng_auto_smooth.interface.items_tree if s.item_type == 'SOCKET' and s.in_out == 'INPUT']
_m[_gi[1]] = 0.5236  # Angle

# ---- collection membership
scene.collection.objects.link(ob_empty)
scene.collection.objects.link(ob_box)
scene.collection.objects.link(ob_box_piece)
scene.collection.objects.link(ob_box_piece_001)
scene.collection.objects.link(ob_box_piece_002)
col_cutters.objects.link(ob_cutter)
col_cutters.objects.link(ob_cutter_001)
col_cutters.objects.link(ob_cutter_002)
col_cutters.objects.link(ob_cutter_003)
col_cutters.objects.link(ob_cutter_004)
col_cutters.objects.link(ob_cutter_005)
col_cutters.objects.link(ob_cutter_006)

# ---- scene / render settings (as saved in the file)
scene.frame_start = 1; scene.frame_end = 250; scene.frame_set(1)
scene.render.engine = 'BLENDER_EEVEE_NEXT'
scene.cycles.sampling_pattern = 'TABULATED_SOBOL'
scene.cycles.use_light_tree = False
scene.view_settings.view_transform = 'Filmic'
bpy.context.view_layer.update()

# ---- added for rendering (the .blend has no active camera and no usable light): camera, sun
cam_auto = bpy.data.cameras.new('AutoCamera')
cam_auto.lens = 50.0
cam_auto.sensor_width = 36.0
cam_auto.clip_end = 1000.0
ob_auto_camera = bpy.data.objects.new('AutoCamera', cam_auto)
scene.collection.objects.link(ob_auto_camera)
ob_auto_camera.location = (0.8776, -0.935703, 0.650549)
ob_auto_camera.rotation_euler = (1.09748, -7.21219e-08, 0.694738)
scene.camera = ob_auto_camera
light_auto_sun = bpy.data.lights.new('AutoSun', 'SUN')
light_auto_sun.energy = 3.0
light_auto_sun.angle = 0.0523599
ob_auto_sun = bpy.data.objects.new('AutoSun', light_auto_sun)
scene.collection.objects.link(ob_auto_sun)
ob_auto_sun.rotation_euler = (0.872665, 0.174533, 0.523599)
bpy.context.view_layer.update()

